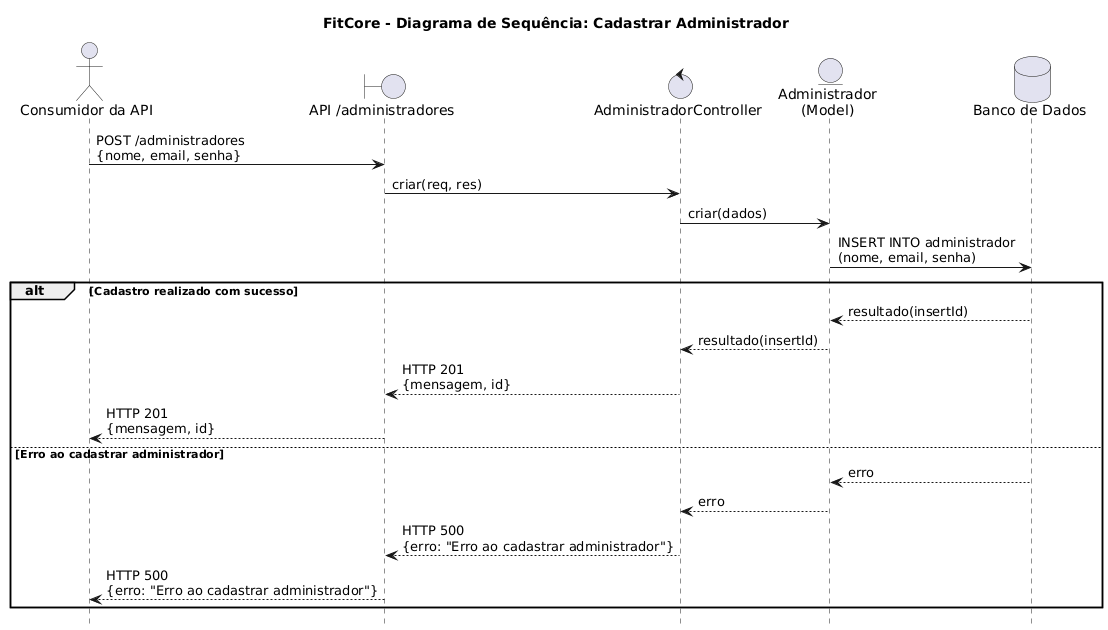

The diagram above was rendered by PlantUML. Its source (embedded in the PNG):
@startuml
title FitCore - Diagrama de Sequência: Cadastrar Administrador

hide footbox

actor "Consumidor da API" as ClienteHTTP
boundary "API /administradores" as API
control "AdministradorController" as Controller
entity "Administrador\n(Model)" as Administrador
database "Banco de Dados" as Banco

ClienteHTTP -> API : POST /administradores\n{nome, email, senha}

API -> Controller : criar(req, res)
Controller -> Administrador : criar(dados)

Administrador -> Banco : INSERT INTO administrador\n(nome, email, senha)

alt Cadastro realizado com sucesso

    Banco --> Administrador : resultado(insertId)
    Administrador --> Controller : resultado(insertId)

    Controller --> API : HTTP 201\n{mensagem, id}
    API --> ClienteHTTP : HTTP 201\n{mensagem, id}

else Erro ao cadastrar administrador

    Banco --> Administrador : erro
    Administrador --> Controller : erro

    Controller --> API : HTTP 500\n{erro: "Erro ao cadastrar administrador"}
    API --> ClienteHTTP : HTTP 500\n{erro: "Erro ao cadastrar administrador"}

end
@enduml